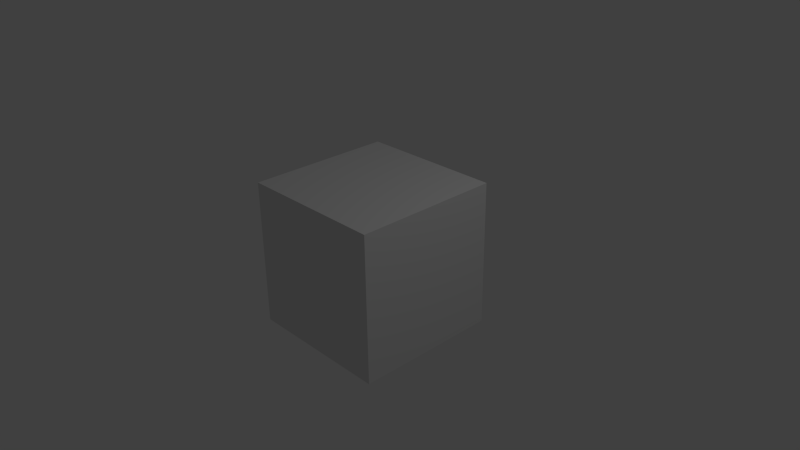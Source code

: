 # Source: new_player_ship.blend  (saved by Blender 2.71.0; exported with 4.5.12 LTS)
import bpy
from mathutils import Matrix  # noqa: F401  (used for matrix-valued properties, if any)

bpy.ops.wm.read_factory_settings(use_empty=True)
scene = bpy.context.scene
scene.name = 'Scene'

# ---- collections
col_collection_1 = bpy.data.collections.new('Collection 1'); scene.collection.children.link(col_collection_1)

# ---- materials (node trees are filled in below, after node groups)
mat_material = bpy.data.materials.new('Material')
mat_material.alpha_threshold = 0.0
mat_material.use_transparent_shadow = False
mat_material.roughness = 0.5
mat_material.line_color = (0.0, 0.0, 0.0, 1.0)

# ---- material node trees

# ---- world
world_world = bpy.data.worlds.new('World'); scene.world = world_world
world_world.color = (0.05088, 0.05088, 0.05088)
world_world.use_sun_shadow = False
world_world.sun_shadow_jitter_overblur = 0.0
world_world.cycles.sampling_method = 'MANUAL'
world_world.cycles.sample_map_resolution = 256

# ---- cameras
cam_camera = bpy.data.cameras.new('Camera')
cam_camera.clip_end = 100.0
cam_camera.lens = 35.0
cam_camera.sensor_width = 32.0
cam_camera.sensor_height = 18.0
cam_camera.ortho_scale = 7.314
cam_camera.dof.focus_distance = 0.0
cam_camera.dof.aperture_fstop = 128.0

# ---- lights
light_lamp = bpy.data.lights.new('Lamp', 'POINT')
light_lamp.transmission_factor = 0.0
light_lamp.cutoff_distance = 30.0
light_lamp.energy = 100.0
light_lamp.shadow_buffer_clip_start = 1.001
light_lamp.shadow_soft_size = 0.1
light_lamp.shadow_maximum_resolution = 0.006
light_lamp.use_absolute_resolution = True
light_lamp.cycles.use_multiple_importance_sampling = False

# ---- meshes
me_cube = bpy.data.meshes.new('Cube')
me_cube.from_pydata([(1.0, 1.0, -1.0), (1.0, -1.0, -1.0), (-1.0, -1.0, -1.0), (-1.0, 1.0, -1.0), (1.0, 1.0, 1.0), (1.0, -1.0, 1.0), (-1.0, -1.0, 1.0), (-1.0, 1.0, 1.0)], [], [(0, 1, 2, 3), (4, 7, 6, 5), (0, 4, 5, 1), (1, 5, 6, 2), (2, 6, 7, 3), (4, 0, 3, 7)])
me_cube.materials.append(mat_material)
me_cube.use_remesh_preserve_volume = False
me_cube.use_remesh_preserve_attributes = False
me_cube.use_mirror_vertex_groups = False
me_cube.update()

# ---- objects
ob_cube = bpy.data.objects.new('Cube', me_cube)
ob_lamp = bpy.data.objects.new('Lamp', light_lamp)
ob_camera = bpy.data.objects.new('Camera', cam_camera)

# ---- transforms, parenting, visibility, modifiers, constraints
ob_cube.location = (0.0, 0.0, 0.0)
ob_cube.lock_rotations_4d = False
ob_cube.empty_display_type = 'ARROWS'
ob_cube.lineart.crease_threshold = 0.0
ob_lamp.location = (4.076, 1.005, 5.904)
ob_lamp.rotation_euler = (0.6503, 0.05522, 1.866)
ob_lamp.lock_rotations_4d = False
ob_lamp.empty_display_type = 'ARROWS'
ob_lamp.color = (0.0, 0.0, 0.0, 0.0)
ob_lamp.lineart.crease_threshold = 0.0
ob_camera.location = (7.481, -6.508, 5.344)
ob_camera.rotation_euler = (1.109, 0.01082, 0.8149)
ob_camera.lock_rotations_4d = False
ob_camera.empty_display_type = 'ARROWS'
ob_camera.color = (0.0, 0.0, 0.0, 0.0)
ob_camera.display_type = 'WIRE'
ob_camera.lineart.crease_threshold = 0.0

# ---- collection membership
col_collection_1.objects.link(ob_cube)
col_collection_1.objects.link(ob_lamp)
col_collection_1.objects.link(ob_camera)

# ---- scene / render settings (as saved in the file)
scene.camera = ob_camera
scene.frame_start = 1; scene.frame_end = 250; scene.frame_set(1)
scene.render.engine = 'BLENDER_EEVEE_NEXT'
scene.render.resolution_percentage = 50
scene.render.dither_intensity = 0.0
scene.cycles.use_denoising = False
scene.cycles.samples = 10
scene.cycles.sampling_pattern = 'TABULATED_SOBOL'
scene.cycles.light_sampling_threshold = 0.0
scene.cycles.use_adaptive_sampling = False
scene.cycles.use_light_tree = False
scene.cycles.blur_glossy = 0.0
scene.cycles.volume_bounces = 1
scene.cycles.pixel_filter_type = 'GAUSSIAN'
scene.cycles.sample_clamp_indirect = 0.0
scene.view_settings.view_transform = 'Standard'
bpy.context.view_layer.update()
